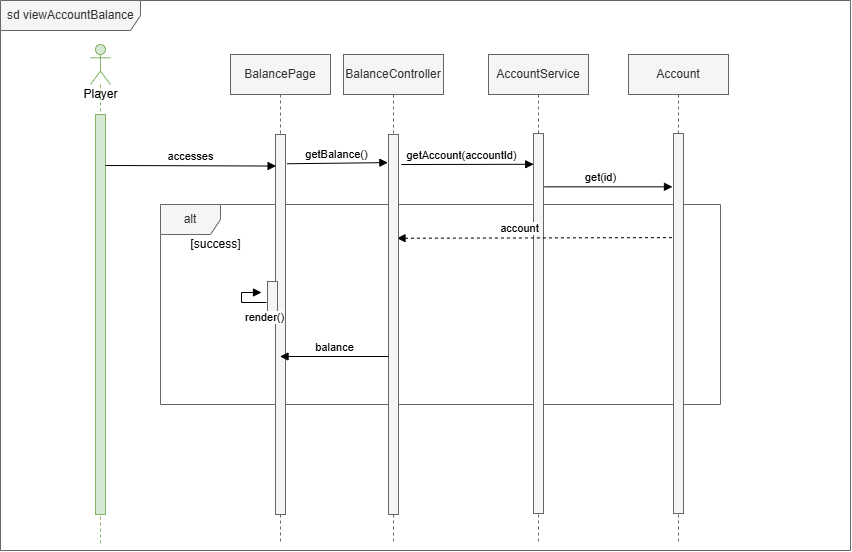

The diagram above was exported from draw.io. Its source (the exported page's mxGraphModel, read from the mxfile embedded in the PNG):
<mxGraphModel dx="1406" dy="746" grid="1" gridSize="10" guides="1" tooltips="1" connect="1" arrows="1" fold="1" page="1" pageScale="1" pageWidth="1019" pageHeight="1320" math="0" shadow="0">
  <root>
    <mxCell id="0" />
    <mxCell id="1" parent="0" />
    <mxCell id="XppZFFv2hi1EjOijFOD9-25" parent="1" style="shape=umlFrame;whiteSpace=wrap;html=1;width=140;height=30;boundedLbl=1;verticalAlign=middle;align=left;spacingLeft=5;fillColor=#f5f5f5;fontColor=#333333;strokeColor=#666666;flipH=0;legacyAnchorPoints=0;" value="sd viewAccountBalance" vertex="1">
      <mxGeometry height="550" width="850" x="40" y="36" as="geometry" />
    </mxCell>
    <mxCell id="XppZFFv2hi1EjOijFOD9-1" parent="1" style="shape=umlFrame;whiteSpace=wrap;html=1;fillColor=#f5f5f5;fontColor=#333333;strokeColor=#666666;" value="alt" vertex="1">
      <mxGeometry height="200" width="560" x="200" y="240" as="geometry" />
    </mxCell>
    <mxCell id="XppZFFv2hi1EjOijFOD9-2" parent="1" style="shape=umlLifeline;participant=umlActor;perimeter=lifelinePerimeter;html=1;container=1;collapsible=0;recursiveResize=0;verticalAlign=top;spacingTop=36;outlineConnect=0;size=40;fillColor=#d5e8d4;strokeColor=#82b366;" value="Player" vertex="1">
      <mxGeometry height="500" width="20" x="130" y="80" as="geometry" />
    </mxCell>
    <mxCell id="XppZFFv2hi1EjOijFOD9-3" parent="XppZFFv2hi1EjOijFOD9-2" style="html=1;points=[];perimeter=orthogonalPerimeter;fillColor=#d5e8d4;strokeColor=#82b366;" value="" vertex="1">
      <mxGeometry height="400" width="10" x="5" y="70" as="geometry" />
    </mxCell>
    <mxCell id="XppZFFv2hi1EjOijFOD9-4" parent="1" style="shape=umlLifeline;perimeter=lifelinePerimeter;whiteSpace=wrap;html=1;container=1;collapsible=0;recursiveResize=0;outlineConnect=0;fillColor=#f5f5f5;strokeColor=#666666;fontColor=#333333;" value="BalancePage" vertex="1">
      <mxGeometry height="490" width="100" x="270" y="90" as="geometry" />
    </mxCell>
    <mxCell id="XppZFFv2hi1EjOijFOD9-5" parent="XppZFFv2hi1EjOijFOD9-4" style="html=1;points=[];perimeter=orthogonalPerimeter;fillColor=#f5f5f5;strokeColor=#666666;fontColor=#333333;" value="" vertex="1">
      <mxGeometry height="380" width="10" x="45" y="80" as="geometry" />
    </mxCell>
    <mxCell id="XppZFFv2hi1EjOijFOD9-8" parent="XppZFFv2hi1EjOijFOD9-4" style="html=1;points=[];perimeter=orthogonalPerimeter;fillColor=#f5f5f5;strokeColor=#666666;fontColor=#333333;" value="" vertex="1">
      <mxGeometry height="40" width="10" x="37" y="227" as="geometry" />
    </mxCell>
    <mxCell id="XppZFFv2hi1EjOijFOD9-9" edge="1" parent="XppZFFv2hi1EjOijFOD9-4" style="edgeStyle=orthogonalEdgeStyle;html=1;align=left;spacingLeft=2;endArrow=block;rounded=0;entryX=1;entryY=0;" value="render()">
      <mxGeometry relative="1" x="-0.0909" y="-15" as="geometry">
        <mxPoint x="-15" y="15" as="offset" />
        <Array as="points">
          <mxPoint x="10.999999999999773" y="248" />
          <mxPoint x="10.999999999999773" y="238" />
        </Array>
        <mxPoint x="36" y="248" as="sourcePoint" />
        <mxPoint x="30.999999999999773" y="238" as="targetPoint" />
      </mxGeometry>
    </mxCell>
    <mxCell id="XppZFFv2hi1EjOijFOD9-11" parent="1" style="shape=umlLifeline;perimeter=lifelinePerimeter;whiteSpace=wrap;html=1;container=1;collapsible=0;recursiveResize=0;outlineConnect=0;fillColor=#f5f5f5;strokeColor=#666666;fontColor=#333333;" value="AccountService" vertex="1">
      <mxGeometry height="490" width="100" x="528" y="90" as="geometry" />
    </mxCell>
    <mxCell id="XppZFFv2hi1EjOijFOD9-12" parent="XppZFFv2hi1EjOijFOD9-11" style="html=1;points=[];perimeter=orthogonalPerimeter;fillColor=#dae8fc;strokeColor=#6c8ebf;" value="" vertex="1">
      <mxGeometry height="20" width="10" x="45" y="250" as="geometry" />
    </mxCell>
    <mxCell id="XppZFFv2hi1EjOijFOD9-18" edge="1" parent="1" source="fAVqn67aDcsaQ-51g2WY-2" style="html=1;verticalAlign=bottom;endArrow=block;entryX=0.02;entryY=0.081;rounded=0;entryDx=0;entryDy=0;entryPerimeter=0;exitX=1.283;exitY=0.079;exitDx=0;exitDy=0;exitPerimeter=0;" target="NZf6xs9IpYLKUcImQHF4-4" value="getAccount(accountId)">
      <mxGeometry relative="1" x="-0.0961" as="geometry">
        <mxPoint as="offset" />
        <mxPoint x="324.9999999999998" y="199.15999999999997" as="sourcePoint" />
        <mxPoint x="676.0599999999997" y="199.15999999999997" as="targetPoint" />
      </mxGeometry>
    </mxCell>
    <mxCell id="XppZFFv2hi1EjOijFOD9-22" parent="1" style="text;html=1;align=center;verticalAlign=middle;resizable=0;points=[];autosize=1;strokeColor=none;fillColor=none;" value="[success]" vertex="1">
      <mxGeometry height="30" width="70" x="220" y="265" as="geometry" />
    </mxCell>
    <mxCell id="NZf6xs9IpYLKUcImQHF4-4" parent="1" style="html=1;points=[];perimeter=orthogonalPerimeter;fillColor=#f5f5f5;strokeColor=#666666;fontColor=#333333;" value="" vertex="1">
      <mxGeometry height="380" width="10" x="573" y="169" as="geometry" />
    </mxCell>
    <mxCell id="gF2fbyFiefSnYNvYzr7z-7" parent="1" style="shape=umlLifeline;perimeter=lifelinePerimeter;whiteSpace=wrap;html=1;container=1;collapsible=0;recursiveResize=0;outlineConnect=0;fillColor=#f5f5f5;strokeColor=#666666;fontColor=#333333;" value="Account" vertex="1">
      <mxGeometry height="490" width="100" x="668" y="90" as="geometry" />
    </mxCell>
    <mxCell id="gF2fbyFiefSnYNvYzr7z-8" parent="gF2fbyFiefSnYNvYzr7z-7" style="html=1;points=[];perimeter=orthogonalPerimeter;fillColor=#dae8fc;strokeColor=#6c8ebf;" value="" vertex="1">
      <mxGeometry height="20" width="10" x="45" y="250" as="geometry" />
    </mxCell>
    <mxCell id="gF2fbyFiefSnYNvYzr7z-9" parent="1" style="html=1;points=[];perimeter=orthogonalPerimeter;fillColor=#f5f5f5;strokeColor=#666666;fontColor=#333333;" value="" vertex="1">
      <mxGeometry height="380" width="10" x="713" y="169" as="geometry" />
    </mxCell>
    <mxCell id="gF2fbyFiefSnYNvYzr7z-10" edge="1" parent="1" style="html=1;verticalAlign=bottom;endArrow=block;entryX=-0.104;entryY=0.143;rounded=0;entryDx=0;entryDy=0;entryPerimeter=0;exitX=1.099;exitY=0.143;exitDx=0;exitDy=0;exitPerimeter=0;" value="get(id)">
      <mxGeometry relative="1" x="-0.1246" as="geometry">
        <mxPoint as="offset" />
        <mxPoint x="583.9899999999999" y="222.33999999999997" as="sourcePoint" />
        <mxPoint x="711.96" y="222.33999999999997" as="targetPoint" />
      </mxGeometry>
    </mxCell>
    <mxCell id="gF2fbyFiefSnYNvYzr7z-11" edge="1" parent="1" source="gF2fbyFiefSnYNvYzr7z-9" style="html=1;verticalAlign=bottom;endArrow=block;rounded=0;dashed=1;entryX=0.85;entryY=0.273;entryDx=0;entryDy=0;entryPerimeter=0;exitX=-0.157;exitY=0.274;exitDx=0;exitDy=0;exitPerimeter=0;" target="fAVqn67aDcsaQ-51g2WY-2" value="account">
      <mxGeometry relative="1" x="0.107" as="geometry">
        <mxPoint as="offset" />
        <mxPoint x="672.9700000000003" y="275" as="sourcePoint" />
        <mxPoint x="325" y="275" as="targetPoint" />
      </mxGeometry>
    </mxCell>
    <mxCell id="fAVqn67aDcsaQ-51g2WY-1" parent="1" style="shape=umlLifeline;perimeter=lifelinePerimeter;whiteSpace=wrap;html=1;container=1;collapsible=0;recursiveResize=0;outlineConnect=0;fillColor=#f5f5f5;strokeColor=#666666;fontColor=#333333;" value="BalanceController" vertex="1">
      <mxGeometry height="490" width="100" x="383" y="90" as="geometry" />
    </mxCell>
    <mxCell id="fAVqn67aDcsaQ-51g2WY-2" parent="fAVqn67aDcsaQ-51g2WY-1" style="html=1;points=[];perimeter=orthogonalPerimeter;fillColor=#f5f5f5;strokeColor=#666666;fontColor=#333333;" value="" vertex="1">
      <mxGeometry height="380" width="10" x="45" y="80" as="geometry" />
    </mxCell>
    <mxCell id="fAVqn67aDcsaQ-51g2WY-5" edge="1" parent="fAVqn67aDcsaQ-51g2WY-1" style="html=1;verticalAlign=bottom;endArrow=block;rounded=0;" target="XppZFFv2hi1EjOijFOD9-4" value="balance">
      <mxGeometry relative="1" as="geometry">
        <mxPoint x="45" y="302" as="sourcePoint" />
        <mxPoint x="-125" y="302" as="targetPoint" />
      </mxGeometry>
    </mxCell>
    <mxCell id="XppZFFv2hi1EjOijFOD9-10" edge="1" parent="1" source="XppZFFv2hi1EjOijFOD9-5" style="html=1;verticalAlign=bottom;endArrow=block;entryX=-0.063;entryY=0.074;rounded=0;exitX=1.14;exitY=0.077;exitDx=0;exitDy=0;exitPerimeter=0;entryDx=0;entryDy=0;entryPerimeter=0;" target="fAVqn67aDcsaQ-51g2WY-2" value="getBalance()">
      <mxGeometry relative="1" as="geometry">
        <mxPoint x="320" y="200.00000000000193" as="sourcePoint" />
        <mxPoint x="490.0000000000001" y="200.00000000000193" as="targetPoint" />
      </mxGeometry>
    </mxCell>
    <mxCell id="fAVqn67aDcsaQ-51g2WY-6" edge="1" parent="1" style="html=1;verticalAlign=bottom;endArrow=block;entryX=0.06;entryY=0.083;rounded=0;exitX=1.14;exitY=0.077;exitDx=0;exitDy=0;exitPerimeter=0;entryDx=0;entryDy=0;entryPerimeter=0;" target="XppZFFv2hi1EjOijFOD9-5" value="accesses">
      <mxGeometry relative="1" as="geometry">
        <mxPoint x="145" y="201" as="sourcePoint" />
        <mxPoint x="246" y="200" as="targetPoint" />
      </mxGeometry>
    </mxCell>
  </root>
</mxGraphModel>